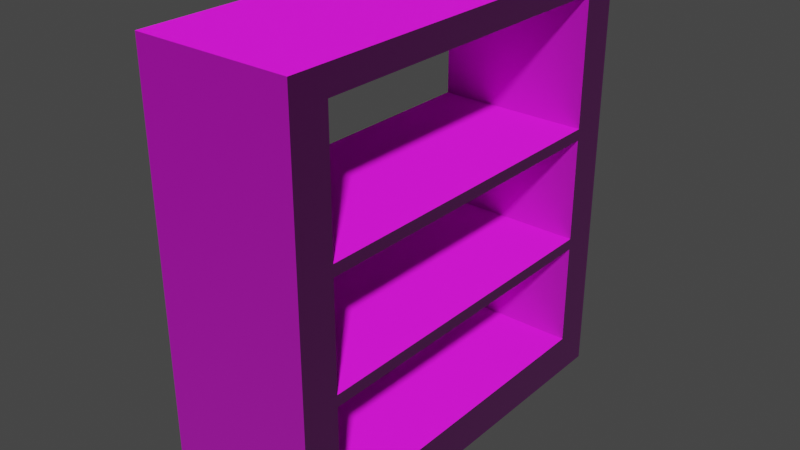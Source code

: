 # Source: shelf4.blend  (saved by Blender 2.93.20; exported with 4.5.12 LTS)
import bpy
from mathutils import Matrix  # noqa: F401  (used for matrix-valued properties, if any)

bpy.ops.wm.read_factory_settings(use_empty=True)
scene = bpy.context.scene
scene.name = 'Scene'

# ---- collections
col_collection = bpy.data.collections.new('Collection'); scene.collection.children.link(col_collection)

# ---- images (referenced by path relative to the original .blend; pixels are not part of the script)
import os
ASSET_DIR = os.environ.get("B2B_ASSET_DIR", "")  # directory of the original .blend (textures are referenced by path, not embedded)
HERE = os.path.dirname(os.path.abspath(__file__))  # packed textures are extracted next to this script under _unpacked/

def load_image(name, relpath, width, height, colorspace="sRGB"):
    """Load a texture the original file referenced (path relative to the .blend, or extracted next to this script)."""
    p = next((c for c in (os.path.join(HERE, relpath), os.path.join(ASSET_DIR, relpath)) if relpath and os.path.exists(c)), "")
    if p:
        img = bpy.data.images.load(p, check_existing=True)
        img.name = name
    else:  # same state as the original file: an image datablock whose file is absent (Cycles renders it pink)
        img = bpy.data.images.new(name, width, height)
        img.source = "FILE"
        img.filepath = "//" + (relpath or name)
    img.colorspace_settings.name = colorspace
    return img
img_walnutwoodrecolored_jpg = load_image('walnutWoodRecolored.jpg', 'walnutWoodRecolored.jpg', 1024, 1024, 'sRGB')
img_brownwoodnormal_jpg = load_image('brownWoodNormal.jpg', 'brownWoodNormal.jpg', 1024, 1024, 'sRGB')

# ---- materials (node trees are filled in below, after node groups)
mat_wood = bpy.data.materials.new('wood')
mat_wood.alpha_threshold = 0.0
mat_wood.use_backface_culling = True
mat_wood.use_transparent_shadow = False
mat_wood.line_color = (0.0, 0.0, 0.0, 1.0)

# ---- material node trees
mat_wood.use_nodes = True; mat_wood.node_tree.nodes.clear()
_N = mat_wood.node_tree.nodes; _L = mat_wood.node_tree.links
n0 = _N.new('ShaderNodeOutputMaterial'); n0.name = 'Material Output'; n0.location = (327, 273)
n1 = _N.new('ShaderNodeBsdfPrincipled'); n1.name = 'Principled BSDF'; n1.location = (37, 273)
n1.distribution = 'GGX'
n1.subsurface_method = 'BURLEY'
n1.inputs[2].default_value = 1.0
n1.inputs[3].default_value = 1.45
n1.inputs[27].default_value = (0.0, 0.0, 0.0, 1.0)
n1.inputs[28].default_value = 1.0
n2 = _N.new('ShaderNodeTexImage'); n2.name = 'Image Texture'; n2.location = (-501, 273)
n2.image = img_walnutwoodrecolored_jpg
n3 = _N.new('ShaderNodeTexImage'); n3.name = 'Image Texture.001'; n3.location = (-723, -27)
n3.image = img_brownwoodnormal_jpg
n4 = _N.new('ShaderNodeNormalMap'); n4.name = 'Normal Map'; n4.location = (-450, -73)
n5 = _N.new('ShaderNodeBump'); n5.name = 'Bump'; n5.location = (-264, -85)
n5.inputs[1].default_value = 1.0
n5.inputs[2].default_value = 1.0
_L.new(n1.outputs[0], n0.inputs[0])
_L.new(n2.outputs[0], n1.inputs[0])
_L.new(n3.outputs[0], n4.inputs[1])
_L.new(n4.outputs[0], n5.inputs[4])
_L.new(n5.outputs[0], n1.inputs[5])
n0.is_active_output = True

# ---- world
world_world = bpy.data.worlds.new('World'); scene.world = world_world
world_world.use_nodes = True; world_world.node_tree.nodes.clear()
_N = world_world.node_tree.nodes; _L = world_world.node_tree.links
n0 = _N.new('ShaderNodeOutputWorld'); n0.name = 'World Output'; n0.location = (300, 300)
n1 = _N.new('ShaderNodeBackground'); n1.name = 'Background'; n1.location = (10, 300)
n1.inputs[0].default_value = (0.05088, 0.05088, 0.05088, 1.0)
_L.new(n1.outputs[0], n0.inputs[0])
n0.is_active_output = True
world_world.color = (0.05088, 0.05088, 0.05088)
world_world.use_sun_shadow = False
world_world.sun_shadow_jitter_overblur = 0.0

# ---- meshes
me_cube = bpy.data.meshes.new('Cube')
me_cube.from_pydata([(2.0, 4.0, 0.8065), (2.0, -4.0, 0.8065), (-1.0, 4.0, 0.8065), (-1.0, -4.0, 0.8065), (0.8182, -4.0, 0.8065), (2.0, 3.273, 0.8065), (2.0, -3.273, 0.8065), (-1.0, -3.273, 0.8065), (-1.0, 3.273, 0.8065), (0.8182, 4.0, 0.8065), (2.0, 0.0, 0.8065), (-1.0, -4.0, 7.807), (2.0, -3.273, 7.807), (2.0, -4.0, 7.807), (-1.0, 3.273, 7.807), (-1.0, 4.0, 7.807), (0.8182, 4.0, 7.807), (2.0, 4.0, 7.807), (0.8182, -4.0, 7.807), (2.0, 3.273, 7.807), (-1.0, -3.273, 7.807), (-1.0, -4.0, 8.307), (2.0, -3.273, 8.307), (2.0, -4.0, 8.307), (-1.0, 3.273, 8.307), (-1.0, 4.0, 8.307), (0.8182, 4.0, 8.307), (2.0, 4.0, 8.307), (0.8182, -4.0, 8.307), (2.0, 3.273, 8.307), (-1.0, -3.273, 8.307), (0.8182, -3.273, 8.307), (0.8182, 3.273, 8.307), (-1.0, 3.273, 2.839), (-1.0, 3.273, 3.065), (-1.0, 3.273, 5.097), (-1.0, 3.273, 5.323), (-1.0, -3.273, 2.839), (-1.0, -3.273, 3.065), (-1.0, -3.273, 5.097), (-1.0, -3.273, 5.323), (2.0, -3.273, 2.839), (2.0, -3.273, 3.065), (2.0, -3.273, 5.097), (2.0, -3.273, 5.323), (2.0, 3.273, 5.323), (2.0, 3.273, 5.097), (2.0, 3.273, 3.065), (2.0, 3.273, 2.839), (-1.0, 0.0, 0.8065), (2.0, 4.0, 0.01876), (2.0, -4.0, 0.01876), (-1.0, 4.0, 0.01876), (-1.0, -4.0, 0.01876), (0.8182, -4.0, 0.01876), (2.0, 3.273, 0.01876), (2.0, -3.273, 0.01876), (-1.0, -3.273, 0.01876), (-1.0, 3.273, 0.01876), (0.8182, 4.0, 0.01876), (2.0, 0.0, 0.01876), (-1.0, 0.0, 0.01876)], [], [(4, 18, 11, 3), (0, 9, 16, 17), (2, 8, 33, 34, 35, 36, 14, 15), (7, 3, 11, 20, 40, 39, 38, 37), (1, 6, 41, 42, 43, 44, 12, 13), (14, 20, 30, 24), (18, 13, 23, 28), (17, 16, 26, 27), (15, 14, 24, 25), (20, 11, 21, 30), (13, 12, 22, 23), (19, 17, 27, 29), (6, 7, 37, 41), (8, 58, 61, 49), (5, 0, 17, 19, 45, 46, 47, 48), (4, 1, 13, 18), (11, 18, 28, 21), (22, 31, 28, 23), (32, 24, 30, 31), (27, 26, 32, 29), (15, 25, 26, 16), (31, 30, 21, 28), (26, 25, 24, 32), (29, 32, 31, 22), (19, 29, 22, 12), (42, 38, 39, 43), (42, 41, 48, 47), (44, 43, 46, 45), (19, 14, 36, 45), (38, 42, 47, 34), (5, 48, 33, 8), (40, 44, 45, 36), (47, 46, 35, 34), (41, 37, 33, 48), (37, 38, 34, 33), (43, 39, 35, 46), (39, 40, 36, 35), (19, 12, 20, 14), (2, 15, 16, 9), (20, 12, 44, 40), (7, 6, 56, 57), (60, 56, 57, 61), (55, 60, 61, 58), (8, 2, 52, 58), (2, 9, 59, 52), (9, 0, 50, 59), (10, 60, 55, 5), (1, 4, 54, 51), (4, 3, 53, 54), (49, 61, 57, 7), (0, 5, 55, 50), (6, 56, 60, 10), (5, 8, 58, 55), (3, 7, 57, 53), (6, 1, 51, 56), (10, 5, 8, 49), (49, 7, 6, 10), (57, 56, 51, 54, 53), (55, 58, 52, 59, 50)])
_uv = me_cube.uv_layers.new(name='UVMap')
_uv.uv.foreach_set('vector', [0.5666, 0.5973, 0.5666, 1.442, 0.4186, 1.442, 0.4186, 0.5973, 0.6628, 0.5973, 0.5666, 0.5973, 0.5666, 1.442, 0.6628, 1.442, 0.8256, 0.5973, 0.7664, 0.5973, 0.7664, 0.8425, 0.7664, 0.8698, 0.7664, 1.115, 0.7664, 1.142, 0.7664, 1.442, 0.8256, 1.442, 0.2336, 0.5973, 0.1744, 0.5973, 0.1744, 1.442, 0.2336, 1.442, 0.2336, 1.142, 0.2336, 1.115, 0.2336, 0.8698, 0.2336, 0.8425, 0.1744, 0.5973, 0.2336, 0.5973, 0.2336, 0.8425, 0.2336, 0.8698, 0.2336, 1.115, 0.2336, 1.142, 0.2336, 1.442, 0.1744, 1.442, 0.7664, 1.442, 0.2336, 1.442, 0.2336, 1.502, 0.7664, 1.502, 0.5666, 1.442, 0.6628, 1.442, 0.6628, 1.502, 0.5666, 1.502, 0.6628, 1.442, 0.5666, 1.442, 0.5666, 1.502, 0.6628, 1.502, 0.8256, 1.442, 0.7664, 1.442, 0.7664, 1.502, 0.8256, 1.502, 0.2336, 1.442, 0.1744, 1.442, 0.1744, 1.502, 0.2336, 1.502, 0.1744, 1.442, 0.2336, 1.442, 0.2336, 1.502, 0.1744, 1.502, 0.7664, 1.442, 0.8256, 1.442, 0.8256, 1.502, 0.7664, 1.502, 0.6628, 0.5973, 0.4186, 0.5973, 0.4186, 0.8425, 0.6628, 0.8425, 0.7664, 0.5973, 0.7664, 0.5023, 0.5, 0.5023, 0.5, 0.5973, 0.7664, 0.5973, 0.8256, 0.5973, 0.8256, 1.442, 0.7664, 1.442, 0.7664, 1.142, 0.7664, 1.115, 0.7664, 0.8698, 0.7664, 0.8425, 0.5666, 0.5973, 0.6628, 0.5973, 0.6628, 1.442, 0.5666, 1.442, 0.4186, 1.442, 0.5666, 1.442, 0.5666, 1.502, 0.4186, 1.502, 0.6628, 0.1051, 0.5666, 0.1051, 0.5666, 0.01736, 0.6628, 0.01736, 0.5666, 0.8949, 0.4186, 0.8949, 0.4186, 0.1051, 0.5666, 0.1051, 0.6628, 0.9826, 0.5666, 0.9826, 0.5666, 0.8949, 0.6628, 0.8949, 0.4186, 1.442, 0.4186, 1.502, 0.5666, 1.502, 0.5666, 1.442, 0.5666, 0.1051, 0.4186, 0.1051, 0.4186, 0.01736, 0.5666, 0.01736, 0.5666, 0.9826, 0.4186, 0.9826, 0.4186, 0.8949, 0.5666, 0.8949, 0.6628, 0.8949, 0.5666, 0.8949, 0.5666, 0.1051, 0.6628, 0.1051, 0.7664, 1.442, 0.7664, 1.502, 0.2336, 1.502, 0.2336, 1.442, 0.6628, 0.8698, 0.4186, 0.8698, 0.4186, 1.115, 0.6628, 1.115, 0.2336, 0.8698, 0.2336, 0.8425, 0.7664, 0.8425, 0.7664, 0.8698, 0.2336, 1.142, 0.2336, 1.115, 0.7664, 1.115, 0.7664, 1.142, 0.6628, 1.442, 0.4186, 1.442, 0.4186, 1.142, 0.6628, 1.142, 0.4186, 0.1051, 0.6628, 0.1051, 0.6628, 0.8949, 0.4186, 0.8949, 0.6628, 0.5973, 0.6628, 0.8425, 0.4186, 0.8425, 0.4186, 0.5973, 0.4186, 0.1051, 0.6628, 0.1051, 0.6628, 0.8949, 0.4186, 0.8949, 0.6628, 0.8698, 0.6628, 1.115, 0.4186, 1.115, 0.4186, 0.8698, 0.6628, 0.1051, 0.4186, 0.1051, 0.4186, 0.8949, 0.6628, 0.8949, 0.2336, 0.8425, 0.2336, 0.8698, 0.7664, 0.8698, 0.7664, 0.8425, 0.6628, 0.1051, 0.4186, 0.1051, 0.4186, 0.8949, 0.6628, 0.8949, 0.2336, 1.115, 0.2336, 1.142, 0.7664, 1.142, 0.7664, 1.115, 0.6628, 0.8949, 0.6628, 0.1051, 0.4186, 0.1051, 0.4186, 0.8949, 0.4186, 0.5973, 0.4186, 1.442, 0.5666, 1.442, 0.5666, 0.5973, 0.4186, 1.442, 0.6628, 1.442, 0.6628, 1.142, 0.4186, 1.142, 0.4186, 0.5973, 0.6628, 0.5973, 0.6628, 0.5023, 0.4186, 0.5023, 0.6628, 0.5, 0.6628, 0.1051, 0.4186, 0.1051, 0.4186, 0.5, 0.6628, 0.8949, 0.6628, 0.5, 0.4186, 0.5, 0.4186, 0.8949, 0.7664, 0.5973, 0.8256, 0.5973, 0.8256, 0.5023, 0.7664, 0.5023, 0.4186, 0.5973, 0.5666, 0.5973, 0.5666, 0.5023, 0.4186, 0.5023, 0.5666, 0.5973, 0.6628, 0.5973, 0.6628, 0.5023, 0.5666, 0.5023, 0.5, 0.5973, 0.5, 0.5023, 0.7664, 0.5023, 0.7664, 0.5973, 0.6628, 0.5973, 0.5666, 0.5973, 0.5666, 0.5023, 0.6628, 0.5023, 0.5666, 0.5973, 0.4186, 0.5973, 0.4186, 0.5023, 0.5666, 0.5023, 0.5, 0.5973, 0.5, 0.5023, 0.2336, 0.5023, 0.2336, 0.5973, 0.8256, 0.5973, 0.7664, 0.5973, 0.7664, 0.5023, 0.8256, 0.5023, 0.2336, 0.5973, 0.2336, 0.5023, 0.5, 0.5023, 0.5, 0.5973, 0.6628, 0.5973, 0.4186, 0.5973, 0.4186, 0.5023, 0.6628, 0.5023, 0.1744, 0.5973, 0.2336, 0.5973, 0.2336, 0.5023, 0.1744, 0.5023, 0.2336, 0.5973, 0.1744, 0.5973, 0.1744, 0.5023, 0.2336, 0.5023, 0.6628, 0.5, 0.6628, 0.8949, 0.4186, 0.8949, 0.4186, 0.5, 0.4186, 0.5, 0.4186, 0.1051, 0.6628, 0.1051, 0.6628, 0.5, 0.4186, 0.1051, 0.6628, 0.1051, 0.6628, 0.01736, 0.5666, 0.01736, 0.4186, 0.01736, 0.6628, 0.8949, 0.4186, 0.8949, 0.4186, 0.9826, 0.5666, 0.9826, 0.6628, 0.9826])
me_cube.materials.append(mat_wood)
me_cube.use_remesh_preserve_volume = False
me_cube.use_remesh_preserve_attributes = False
me_cube.use_mirror_vertex_groups = False
me_cube.update()

# ---- objects
ob_cube = bpy.data.objects.new('Cube', me_cube)

# ---- transforms, parenting, visibility, modifiers, constraints
ob_cube.location = (0.0, 0.0, 0.0)
ob_cube.lock_rotations_4d = False
ob_cube.empty_display_type = 'ARROWS'
ob_cube.lineart.crease_threshold = 0.0

# ---- collection membership
col_collection.objects.link(ob_cube)

# ---- scene / render settings (as saved in the file)
scene.frame_start = 1; scene.frame_end = 250; scene.frame_set(1)
scene.render.engine = 'BLENDER_EEVEE_NEXT'
scene.cycles.use_denoising = False
scene.cycles.samples = 128
scene.cycles.sampling_pattern = 'TABULATED_SOBOL'
scene.cycles.use_adaptive_sampling = False
scene.cycles.use_light_tree = False
scene.view_settings.view_transform = 'Filmic'
bpy.context.view_layer.update()

# ---- added for rendering (the .blend has no active camera and no usable light): camera, sun
cam_auto = bpy.data.cameras.new('AutoCamera')
cam_auto.lens = 50.0
cam_auto.sensor_width = 36.0
cam_auto.clip_end = 1000.0
ob_auto_camera = bpy.data.objects.new('AutoCamera', cam_auto)
scene.collection.objects.link(ob_auto_camera)
ob_auto_camera.location = (11.5132, -13.2158, 12.9732)
ob_auto_camera.rotation_euler = (1.09748, -7.21219e-08, 0.694738)
scene.camera = ob_auto_camera
light_auto_sun = bpy.data.lights.new('AutoSun', 'SUN')
light_auto_sun.energy = 3.0
light_auto_sun.angle = 0.0523599
ob_auto_sun = bpy.data.objects.new('AutoSun', light_auto_sun)
scene.collection.objects.link(ob_auto_sun)
ob_auto_sun.rotation_euler = (0.872665, 0.174533, 0.523599)
bpy.context.view_layer.update()
